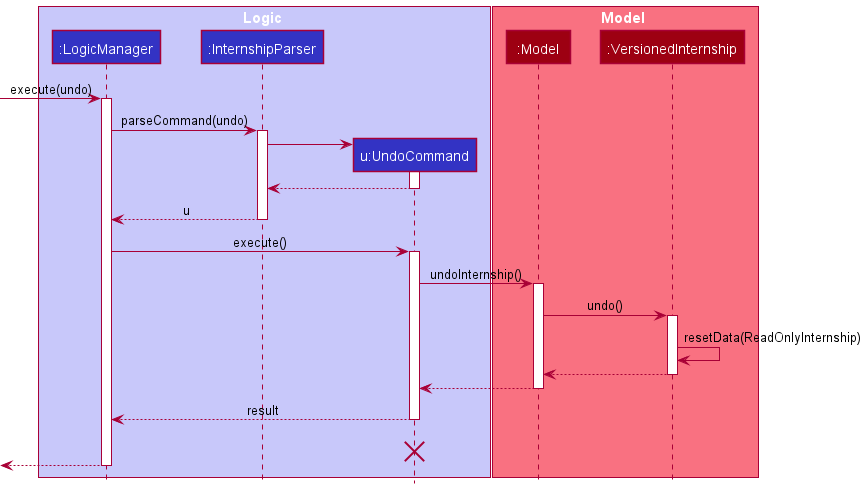

The diagram above was rendered by PlantUML. Its source (embedded in the PNG):
@startuml
!include style.puml

box Logic LOGIC_COLOR_T1
participant ":LogicManager" as LogicManager LOGIC_COLOR
participant ":InternshipParser" as InternshipParser LOGIC_COLOR
participant "u:UndoCommand" as UndoCommand LOGIC_COLOR
end box

box Model MODEL_COLOR_T1
participant ":Model" as Model MODEL_COLOR
participant ":VersionedInternship" as VersionedInternship MODEL_COLOR
end box
[-> LogicManager : execute(undo)
activate LogicManager

LogicManager -> InternshipParser : parseCommand(undo)
activate InternshipParser

create UndoCommand
InternshipParser -> UndoCommand
activate UndoCommand

UndoCommand --> InternshipParser
deactivate UndoCommand

InternshipParser --> LogicManager : u
deactivate InternshipParser

LogicManager -> UndoCommand : execute()
activate UndoCommand

UndoCommand -> Model : undoInternship()
activate Model

Model -> VersionedInternship : undo()
activate VersionedInternship

VersionedInternship -> VersionedInternship :resetData(ReadOnlyInternship)
VersionedInternship --> Model :
deactivate VersionedInternship

Model --> UndoCommand
deactivate Model

UndoCommand --> LogicManager : result
deactivate UndoCommand
UndoCommand -[hidden]-> LogicManager : result
destroy UndoCommand

[<--LogicManager
deactivate LogicManager
@enduml